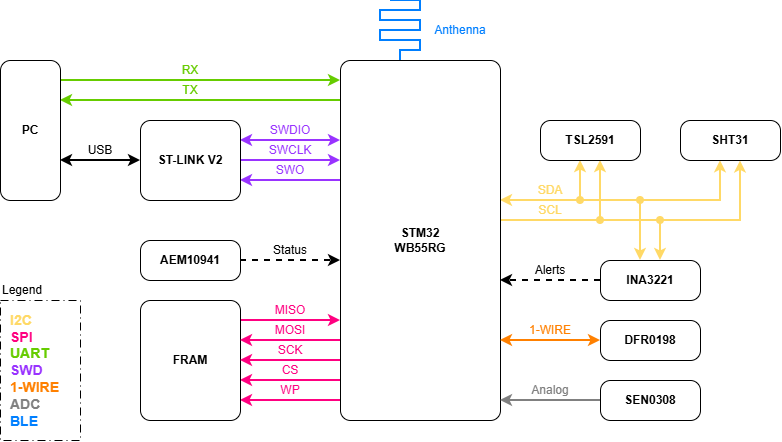

The diagram above was exported from draw.io. Its source (the exported page's mxGraphModel, read from the mxfile embedded in the PNG):
<mxGraphModel dx="1584" dy="872" grid="1" gridSize="20" guides="1" tooltips="1" connect="1" arrows="1" fold="1" page="1" pageScale="1" pageWidth="827" pageHeight="1169" math="0" shadow="0">
  <root>
    <mxCell id="0" />
    <mxCell id="1" parent="0" />
    <mxCell id="4o_-58VCn6E9MVvAELQh-40" edge="1" parent="1" source="4o_-58VCn6E9MVvAELQh-1" style="edgeStyle=orthogonalEdgeStyle;rounded=0;orthogonalLoop=1;jettySize=auto;html=1;entryX=0.6;entryY=1.01;entryDx=0;entryDy=0;entryPerimeter=0;strokeWidth=2;strokeColor=#FFD966;" target="4o_-58VCn6E9MVvAELQh-3">
      <mxGeometry relative="1" as="geometry">
        <Array as="points">
          <mxPoint x="940" y="300" />
        </Array>
      </mxGeometry>
    </mxCell>
    <mxCell id="4o_-58VCn6E9MVvAELQh-41" edge="1" parent="1" source="4o_-58VCn6E9MVvAELQh-1" style="edgeStyle=orthogonalEdgeStyle;rounded=0;orthogonalLoop=1;jettySize=auto;html=1;entryX=0.4;entryY=1.006;entryDx=0;entryDy=0;entryPerimeter=0;startArrow=classic;startFill=1;strokeWidth=2;strokeColor=#FFD966;" target="4o_-58VCn6E9MVvAELQh-3">
      <mxGeometry relative="1" as="geometry">
        <Array as="points">
          <mxPoint x="920" y="280" />
        </Array>
      </mxGeometry>
    </mxCell>
    <mxCell id="4o_-58VCn6E9MVvAELQh-1" parent="1" style="rounded=1;whiteSpace=wrap;html=1;absoluteArcSize=1;fontStyle=1" value="STM32&lt;div&gt;WB55RG&lt;/div&gt;" vertex="1">
      <mxGeometry height="360" width="160" x="540" y="140" as="geometry" />
    </mxCell>
    <mxCell id="4o_-58VCn6E9MVvAELQh-42" edge="1" parent="1" source="4o_-58VCn6E9MVvAELQh-2" style="edgeStyle=orthogonalEdgeStyle;rounded=0;orthogonalLoop=1;jettySize=auto;html=1;endArrow=oval;endFill=1;startArrow=classic;startFill=1;strokeWidth=2;strokeColor=#FFD966;">
      <mxGeometry relative="1" as="geometry">
        <Array as="points">
          <mxPoint x="780" y="280" />
        </Array>
        <mxPoint x="780" y="280" as="targetPoint" />
      </mxGeometry>
    </mxCell>
    <mxCell id="4o_-58VCn6E9MVvAELQh-43" edge="1" parent="1" source="4o_-58VCn6E9MVvAELQh-2" style="edgeStyle=orthogonalEdgeStyle;rounded=0;orthogonalLoop=1;jettySize=auto;html=1;endArrow=oval;endFill=1;startArrow=classic;startFill=1;strokeWidth=2;strokeColor=#FFD966;">
      <mxGeometry relative="1" as="geometry">
        <Array as="points">
          <mxPoint x="800" y="300" />
        </Array>
        <mxPoint x="800" y="300" as="targetPoint" />
      </mxGeometry>
    </mxCell>
    <mxCell id="4o_-58VCn6E9MVvAELQh-2" parent="1" style="rounded=1;whiteSpace=wrap;html=1;absoluteArcSize=1;fontStyle=1" value="TSL2591" vertex="1">
      <mxGeometry height="40" width="100" x="740" y="200" as="geometry" />
    </mxCell>
    <mxCell id="4o_-58VCn6E9MVvAELQh-3" parent="1" style="rounded=1;whiteSpace=wrap;html=1;absoluteArcSize=1;fontStyle=1" value="SHT31" vertex="1">
      <mxGeometry height="40" width="100" x="880" y="200" as="geometry" />
    </mxCell>
    <mxCell id="4o_-58VCn6E9MVvAELQh-44" edge="1" parent="1" source="4o_-58VCn6E9MVvAELQh-4" style="edgeStyle=orthogonalEdgeStyle;rounded=0;orthogonalLoop=1;jettySize=auto;html=1;startArrow=classic;startFill=1;endArrow=oval;endFill=1;strokeWidth=2;strokeColor=#FFD966;">
      <mxGeometry relative="1" as="geometry">
        <Array as="points">
          <mxPoint x="840" y="280" />
        </Array>
        <mxPoint x="840" y="280" as="targetPoint" />
      </mxGeometry>
    </mxCell>
    <mxCell id="4o_-58VCn6E9MVvAELQh-45" edge="1" parent="1" source="4o_-58VCn6E9MVvAELQh-4" style="edgeStyle=orthogonalEdgeStyle;rounded=0;orthogonalLoop=1;jettySize=auto;html=1;startArrow=classic;startFill=1;endArrow=oval;endFill=1;strokeWidth=2;strokeColor=#FFD966;">
      <mxGeometry relative="1" as="geometry">
        <Array as="points">
          <mxPoint x="860" y="320" />
          <mxPoint x="860" y="320" />
        </Array>
        <mxPoint x="860" y="300" as="targetPoint" />
      </mxGeometry>
    </mxCell>
    <mxCell id="4o_-58VCn6E9MVvAELQh-48" edge="1" parent="1" source="4o_-58VCn6E9MVvAELQh-4" style="edgeStyle=orthogonalEdgeStyle;rounded=0;orthogonalLoop=1;jettySize=auto;html=1;dashed=1;strokeWidth=2;" target="4o_-58VCn6E9MVvAELQh-1">
      <mxGeometry relative="1" as="geometry">
        <Array as="points">
          <mxPoint x="720" y="360" />
          <mxPoint x="720" y="360" />
        </Array>
      </mxGeometry>
    </mxCell>
    <mxCell id="4o_-58VCn6E9MVvAELQh-4" parent="1" style="rounded=1;whiteSpace=wrap;html=1;absoluteArcSize=1;fontStyle=1" value="INA3221" vertex="1">
      <mxGeometry height="40" width="100" x="800" y="340" as="geometry" />
    </mxCell>
    <mxCell id="4o_-58VCn6E9MVvAELQh-37" edge="1" parent="1" source="4o_-58VCn6E9MVvAELQh-5" style="edgeStyle=orthogonalEdgeStyle;rounded=0;orthogonalLoop=1;jettySize=auto;html=1;startArrow=classic;startFill=1;strokeWidth=2;strokeColor=#FF8000;fontColor=#FF8000;" target="4o_-58VCn6E9MVvAELQh-1">
      <mxGeometry relative="1" as="geometry">
        <Array as="points">
          <mxPoint x="720" y="420" />
          <mxPoint x="720" y="420" />
        </Array>
      </mxGeometry>
    </mxCell>
    <mxCell id="4o_-58VCn6E9MVvAELQh-5" parent="1" style="rounded=1;whiteSpace=wrap;html=1;absoluteArcSize=1;fontStyle=1" value="DFR0198" vertex="1">
      <mxGeometry height="40" width="100" x="800" y="400" as="geometry" />
    </mxCell>
    <mxCell id="4o_-58VCn6E9MVvAELQh-36" edge="1" parent="1" source="4o_-58VCn6E9MVvAELQh-6" style="edgeStyle=orthogonalEdgeStyle;rounded=0;orthogonalLoop=1;jettySize=auto;html=1;strokeWidth=2;strokeColor=#808080;" target="4o_-58VCn6E9MVvAELQh-1">
      <mxGeometry relative="1" as="geometry">
        <Array as="points">
          <mxPoint x="720" y="480" />
          <mxPoint x="720" y="480" />
        </Array>
      </mxGeometry>
    </mxCell>
    <mxCell id="4o_-58VCn6E9MVvAELQh-6" parent="1" style="rounded=1;whiteSpace=wrap;html=1;absoluteArcSize=1;fontStyle=1" value="SEN0308" vertex="1">
      <mxGeometry height="40" width="100" x="800" y="460" as="geometry" />
    </mxCell>
    <mxCell id="4o_-58VCn6E9MVvAELQh-50" edge="1" parent="1" source="4o_-58VCn6E9MVvAELQh-7" style="edgeStyle=orthogonalEdgeStyle;rounded=0;orthogonalLoop=1;jettySize=auto;html=1;dashed=1;strokeWidth=2;">
      <mxGeometry relative="1" as="geometry">
        <Array as="points">
          <mxPoint x="520" y="340" />
          <mxPoint x="520" y="340" />
        </Array>
        <mxPoint x="540" y="340.02857142857135" as="targetPoint" />
      </mxGeometry>
    </mxCell>
    <mxCell id="4o_-58VCn6E9MVvAELQh-7" parent="1" style="rounded=1;whiteSpace=wrap;html=1;absoluteArcSize=1;fontStyle=1" value="AEM10941" vertex="1">
      <mxGeometry height="40" width="100" x="340" y="320" as="geometry" />
    </mxCell>
    <mxCell id="4o_-58VCn6E9MVvAELQh-13" edge="1" parent="1" source="4o_-58VCn6E9MVvAELQh-8" style="edgeStyle=orthogonalEdgeStyle;rounded=0;orthogonalLoop=1;jettySize=auto;html=1;startArrow=classic;startFill=1;endArrow=none;endFill=0;fillColor=#ffcccc;strokeColor=#FF0080;strokeWidth=2;" target="4o_-58VCn6E9MVvAELQh-1">
      <mxGeometry relative="1" as="geometry">
        <Array as="points">
          <mxPoint x="500" y="460" />
          <mxPoint x="500" y="460" />
        </Array>
      </mxGeometry>
    </mxCell>
    <mxCell id="4o_-58VCn6E9MVvAELQh-14" edge="1" parent="1" source="4o_-58VCn6E9MVvAELQh-8" style="edgeStyle=orthogonalEdgeStyle;rounded=0;orthogonalLoop=1;jettySize=auto;html=1;startArrow=classic;startFill=1;endArrow=none;endFill=0;fillColor=#ffcccc;strokeColor=#FF0080;strokeWidth=2;" target="4o_-58VCn6E9MVvAELQh-1">
      <mxGeometry relative="1" as="geometry">
        <Array as="points">
          <mxPoint x="500" y="480" />
          <mxPoint x="500" y="480" />
        </Array>
      </mxGeometry>
    </mxCell>
    <mxCell id="4o_-58VCn6E9MVvAELQh-15" edge="1" parent="1" source="4o_-58VCn6E9MVvAELQh-8" style="edgeStyle=orthogonalEdgeStyle;rounded=0;orthogonalLoop=1;jettySize=auto;html=1;fillColor=#ffcccc;strokeColor=#FF0080;strokeWidth=2;" target="4o_-58VCn6E9MVvAELQh-1">
      <mxGeometry relative="1" as="geometry">
        <Array as="points">
          <mxPoint x="520" y="400" />
          <mxPoint x="520" y="400" />
        </Array>
      </mxGeometry>
    </mxCell>
    <mxCell id="4o_-58VCn6E9MVvAELQh-8" parent="1" style="rounded=1;whiteSpace=wrap;html=1;absoluteArcSize=1;fontStyle=1" value="FRAM" vertex="1">
      <mxGeometry height="120" width="100" x="340" y="380" as="geometry" />
    </mxCell>
    <mxCell id="4o_-58VCn6E9MVvAELQh-11" edge="1" parent="1" source="4o_-58VCn6E9MVvAELQh-8" style="edgeStyle=orthogonalEdgeStyle;rounded=0;orthogonalLoop=1;jettySize=auto;html=1;endArrow=none;endFill=0;startArrow=classic;startFill=1;fillColor=#ffcccc;strokeColor=#FF0080;strokeWidth=2;">
      <mxGeometry relative="1" as="geometry">
        <Array as="points">
          <mxPoint x="540" y="420" />
        </Array>
        <mxPoint x="540" y="420" as="targetPoint" />
      </mxGeometry>
    </mxCell>
    <mxCell id="4o_-58VCn6E9MVvAELQh-12" edge="1" parent="1" source="4o_-58VCn6E9MVvAELQh-8" style="edgeStyle=orthogonalEdgeStyle;rounded=0;orthogonalLoop=1;jettySize=auto;html=1;startArrow=classic;startFill=1;endArrow=none;endFill=0;fillColor=#ffcccc;strokeColor=#FF0080;strokeWidth=2;">
      <mxGeometry relative="1" as="geometry">
        <Array as="points">
          <mxPoint x="540" y="440" />
        </Array>
        <mxPoint x="540" y="440" as="targetPoint" />
      </mxGeometry>
    </mxCell>
    <mxCell id="4o_-58VCn6E9MVvAELQh-17" parent="1" style="text;html=1;whiteSpace=wrap;strokeColor=none;fillColor=none;align=center;verticalAlign=middle;rounded=0;fontColor=#FF0080;strokeWidth=2;" value="MISO" vertex="1">
      <mxGeometry height="20" width="60" x="460" y="380" as="geometry" />
    </mxCell>
    <mxCell id="4o_-58VCn6E9MVvAELQh-18" parent="1" style="text;html=1;whiteSpace=wrap;strokeColor=none;fillColor=none;align=center;verticalAlign=middle;rounded=0;fontColor=#FF0080;strokeWidth=2;" value="MOSI" vertex="1">
      <mxGeometry height="20" width="60" x="460" y="400" as="geometry" />
    </mxCell>
    <mxCell id="4o_-58VCn6E9MVvAELQh-20" parent="1" style="text;html=1;whiteSpace=wrap;strokeColor=none;fillColor=none;align=center;verticalAlign=middle;rounded=0;fontColor=#FF0080;strokeWidth=2;" value="SCK" vertex="1">
      <mxGeometry height="20" width="60" x="460" y="420" as="geometry" />
    </mxCell>
    <mxCell id="4o_-58VCn6E9MVvAELQh-21" parent="1" style="text;html=1;whiteSpace=wrap;strokeColor=none;fillColor=none;align=center;verticalAlign=middle;rounded=0;fontColor=#FF0080;strokeWidth=2;" value="CS" vertex="1">
      <mxGeometry height="20" width="60" x="460" y="440" as="geometry" />
    </mxCell>
    <mxCell id="4o_-58VCn6E9MVvAELQh-22" parent="1" style="text;html=1;whiteSpace=wrap;strokeColor=none;fillColor=none;align=center;verticalAlign=middle;rounded=0;fontColor=#FF0080;strokeWidth=2;" value="WP" vertex="1">
      <mxGeometry height="20" width="60" x="460" y="460" as="geometry" />
    </mxCell>
    <mxCell id="4o_-58VCn6E9MVvAELQh-38" parent="1" style="text;html=1;whiteSpace=wrap;align=center;verticalAlign=middle;rounded=0;strokeWidth=2;fontColor=#FF8000;" value="1-WIRE" vertex="1">
      <mxGeometry height="20" width="60" x="720" y="400" as="geometry" />
    </mxCell>
    <mxCell id="4o_-58VCn6E9MVvAELQh-39" parent="1" style="text;html=1;whiteSpace=wrap;align=center;verticalAlign=middle;rounded=0;strokeWidth=2;fontColor=#808080;" value="Analog" vertex="1">
      <mxGeometry height="20" width="60" x="720" y="460" as="geometry" />
    </mxCell>
    <mxCell id="4o_-58VCn6E9MVvAELQh-46" parent="1" style="text;html=1;whiteSpace=wrap;align=center;verticalAlign=middle;rounded=0;strokeWidth=2;fontColor=#FFD966;" value="SDA" vertex="1">
      <mxGeometry height="20" width="60" x="720" y="260" as="geometry" />
    </mxCell>
    <mxCell id="4o_-58VCn6E9MVvAELQh-47" parent="1" style="text;html=1;whiteSpace=wrap;align=center;verticalAlign=middle;rounded=0;strokeWidth=2;fontColor=#FFD966;" value="SCL" vertex="1">
      <mxGeometry height="20" width="60" x="720" y="280" as="geometry" />
    </mxCell>
    <mxCell id="4o_-58VCn6E9MVvAELQh-49" parent="1" style="text;html=1;whiteSpace=wrap;align=center;verticalAlign=middle;rounded=0;strokeWidth=2;" value="Alerts" vertex="1">
      <mxGeometry height="20" width="60" x="720" y="340" as="geometry" />
    </mxCell>
    <mxCell id="4o_-58VCn6E9MVvAELQh-51" parent="1" style="text;html=1;whiteSpace=wrap;align=center;verticalAlign=middle;rounded=0;strokeWidth=2;" value="Status" vertex="1">
      <mxGeometry height="20" width="60" x="460" y="320" as="geometry" />
    </mxCell>
    <mxCell id="4o_-58VCn6E9MVvAELQh-53" edge="1" parent="1" source="4o_-58VCn6E9MVvAELQh-52" style="edgeStyle=orthogonalEdgeStyle;rounded=0;orthogonalLoop=1;jettySize=auto;html=1;startArrow=classic;startFill=1;strokeWidth=2;strokeColor=#9933FF;" target="4o_-58VCn6E9MVvAELQh-1">
      <mxGeometry relative="1" as="geometry">
        <Array as="points">
          <mxPoint x="460" y="220" />
          <mxPoint x="460" y="220" />
        </Array>
      </mxGeometry>
    </mxCell>
    <mxCell id="4o_-58VCn6E9MVvAELQh-54" edge="1" parent="1" source="4o_-58VCn6E9MVvAELQh-52" style="edgeStyle=orthogonalEdgeStyle;rounded=0;orthogonalLoop=1;jettySize=auto;html=1;strokeWidth=2;strokeColor=#9933FF;" target="4o_-58VCn6E9MVvAELQh-1">
      <mxGeometry relative="1" as="geometry">
        <Array as="points">
          <mxPoint x="500" y="240" />
          <mxPoint x="500" y="240" />
        </Array>
      </mxGeometry>
    </mxCell>
    <mxCell id="4o_-58VCn6E9MVvAELQh-55" edge="1" parent="1" source="4o_-58VCn6E9MVvAELQh-52" style="edgeStyle=orthogonalEdgeStyle;rounded=0;orthogonalLoop=1;jettySize=auto;html=1;startArrow=classic;startFill=1;endArrow=none;endFill=0;strokeWidth=2;strokeColor=#9933FF;" target="4o_-58VCn6E9MVvAELQh-1">
      <mxGeometry relative="1" as="geometry">
        <Array as="points">
          <mxPoint x="520" y="260" />
          <mxPoint x="520" y="260" />
        </Array>
      </mxGeometry>
    </mxCell>
    <mxCell id="4o_-58VCn6E9MVvAELQh-59" edge="1" parent="1" source="4o_-58VCn6E9MVvAELQh-52" style="edgeStyle=orthogonalEdgeStyle;rounded=0;orthogonalLoop=1;jettySize=auto;html=1;strokeWidth=2;startArrow=classic;startFill=1;" target="4o_-58VCn6E9MVvAELQh-56">
      <mxGeometry relative="1" as="geometry">
        <Array as="points">
          <mxPoint x="280" y="240" />
          <mxPoint x="280" y="240" />
        </Array>
      </mxGeometry>
    </mxCell>
    <mxCell id="4o_-58VCn6E9MVvAELQh-52" parent="1" style="rounded=1;whiteSpace=wrap;html=1;absoluteArcSize=1;fontStyle=1" value="ST-LINK V2" vertex="1">
      <mxGeometry height="80" width="100" x="340" y="200" as="geometry" />
    </mxCell>
    <mxCell id="4o_-58VCn6E9MVvAELQh-57" edge="1" parent="1" source="4o_-58VCn6E9MVvAELQh-56" style="edgeStyle=orthogonalEdgeStyle;rounded=0;orthogonalLoop=1;jettySize=auto;html=1;strokeWidth=2;startArrow=classic;startFill=1;endArrow=none;endFill=0;strokeColor=#66CC00;" target="4o_-58VCn6E9MVvAELQh-1">
      <mxGeometry relative="1" as="geometry">
        <Array as="points">
          <mxPoint x="320" y="180" />
          <mxPoint x="320" y="180" />
        </Array>
      </mxGeometry>
    </mxCell>
    <mxCell id="4o_-58VCn6E9MVvAELQh-58" edge="1" parent="1" source="4o_-58VCn6E9MVvAELQh-56" style="edgeStyle=orthogonalEdgeStyle;rounded=0;orthogonalLoop=1;jettySize=auto;html=1;strokeWidth=2;strokeColor=#66CC00;" target="4o_-58VCn6E9MVvAELQh-1">
      <mxGeometry relative="1" as="geometry">
        <Array as="points">
          <mxPoint x="320" y="160" />
          <mxPoint x="320" y="160" />
        </Array>
      </mxGeometry>
    </mxCell>
    <mxCell id="4o_-58VCn6E9MVvAELQh-56" parent="1" style="rounded=1;whiteSpace=wrap;html=1;absoluteArcSize=1;fontStyle=1" value="PC" vertex="1">
      <mxGeometry height="140" width="60" x="200" y="140" as="geometry" />
    </mxCell>
    <mxCell id="4o_-58VCn6E9MVvAELQh-60" parent="1" style="text;html=1;whiteSpace=wrap;align=center;verticalAlign=middle;rounded=0;strokeWidth=2;fontColor=#9933FF;" value="SWDIO" vertex="1">
      <mxGeometry height="20" width="60" x="460" y="200" as="geometry" />
    </mxCell>
    <mxCell id="4o_-58VCn6E9MVvAELQh-61" parent="1" style="text;html=1;whiteSpace=wrap;align=center;verticalAlign=middle;rounded=0;strokeWidth=2;fontColor=#9933FF;" value="SWCLK" vertex="1">
      <mxGeometry height="20" width="60" x="460" y="220" as="geometry" />
    </mxCell>
    <mxCell id="4o_-58VCn6E9MVvAELQh-62" parent="1" style="text;html=1;whiteSpace=wrap;align=center;verticalAlign=middle;rounded=0;strokeWidth=2;fontColor=#9933FF;" value="SWO" vertex="1">
      <mxGeometry height="20" width="60" x="460" y="240" as="geometry" />
    </mxCell>
    <mxCell id="4o_-58VCn6E9MVvAELQh-63" parent="1" style="text;html=1;whiteSpace=wrap;align=center;verticalAlign=middle;rounded=0;strokeWidth=2;fontColor=#66CC00;" value="RX" vertex="1">
      <mxGeometry height="20" width="60" x="360" y="140" as="geometry" />
    </mxCell>
    <mxCell id="4o_-58VCn6E9MVvAELQh-64" parent="1" style="text;html=1;whiteSpace=wrap;align=center;verticalAlign=middle;rounded=0;strokeWidth=2;fontColor=#66CC00;" value="TX" vertex="1">
      <mxGeometry height="20" width="60" x="360" y="160" as="geometry" />
    </mxCell>
    <mxCell id="4o_-58VCn6E9MVvAELQh-65" parent="1" style="text;html=1;whiteSpace=wrap;align=center;verticalAlign=middle;rounded=0;strokeWidth=2;" value="USB" vertex="1">
      <mxGeometry height="20" width="40" x="280" y="220" as="geometry" />
    </mxCell>
    <mxCell id="4o_-58VCn6E9MVvAELQh-72" parent="1" style="rounded=0;whiteSpace=wrap;html=1;align=left;labelPosition=center;verticalLabelPosition=middle;verticalAlign=middle;spacing=10;fontSize=14;fontColor=#FF8000;dashed=1;dashPattern=8 4 1 4;" value="&lt;b&gt;&lt;font style=&quot;color: rgb(255, 217, 102);&quot;&gt;I2C&lt;/font&gt;&lt;/b&gt;&lt;div&gt;&lt;b&gt;&lt;font style=&quot;color: rgb(255, 0, 128);&quot;&gt;SPI&lt;/font&gt;&lt;/b&gt;&lt;/div&gt;&lt;div&gt;&lt;b&gt;&lt;font style=&quot;color: rgb(102, 204, 0);&quot;&gt;UART&lt;/font&gt;&lt;/b&gt;&lt;/div&gt;&lt;div&gt;&lt;b&gt;&lt;font style=&quot;color: rgb(153, 51, 255);&quot;&gt;SWD&lt;/font&gt;&lt;/b&gt;&lt;/div&gt;&lt;div&gt;&lt;b&gt;&lt;font style=&quot;color: rgb(255, 128, 0);&quot;&gt;1-WIRE&lt;/font&gt;&lt;/b&gt;&lt;/div&gt;&lt;div&gt;&lt;b&gt;&lt;font style=&quot;color: rgb(128, 128, 128);&quot;&gt;ADC&lt;/font&gt;&lt;/b&gt;&lt;/div&gt;&lt;div&gt;&lt;b&gt;&lt;font style=&quot;color: rgb(0, 127, 255);&quot;&gt;BLE&lt;/font&gt;&lt;/b&gt;&lt;/div&gt;" vertex="1">
      <mxGeometry height="140" width="80" x="200" y="380" as="geometry" />
    </mxCell>
    <mxCell id="4o_-58VCn6E9MVvAELQh-73" parent="1" style="text;html=1;whiteSpace=wrap;align=left;verticalAlign=middle;rounded=0;strokeWidth=2;" value="Legend" vertex="1">
      <mxGeometry height="20" width="60" x="200" y="360" as="geometry" />
    </mxCell>
    <mxCell id="4o_-58VCn6E9MVvAELQh-79" edge="1" parent="1" style="endArrow=none;html=1;rounded=0;entryX=0.5;entryY=0;entryDx=0;entryDy=0;strokeWidth=2;strokeColor=#007FFF;" value="">
      <mxGeometry height="50" relative="1" width="50" as="geometry">
        <Array as="points">
          <mxPoint x="620" y="80" />
          <mxPoint x="620" y="90" />
          <mxPoint x="580" y="90" />
          <mxPoint x="580" y="100" />
          <mxPoint x="620" y="100" />
          <mxPoint x="620" y="110" />
          <mxPoint x="580" y="110" />
          <mxPoint x="580" y="120" />
          <mxPoint x="620" y="120" />
          <mxPoint x="620" y="130" />
          <mxPoint x="600" y="130" />
        </Array>
        <mxPoint x="590" y="80" as="sourcePoint" />
        <mxPoint x="600" y="140" as="targetPoint" />
      </mxGeometry>
    </mxCell>
    <mxCell id="4o_-58VCn6E9MVvAELQh-80" parent="1" style="text;html=1;whiteSpace=wrap;align=center;verticalAlign=middle;rounded=0;strokeWidth=2;fontColor=#007FFF;" value="Anthenna" vertex="1">
      <mxGeometry height="20" width="80" x="620" y="100" as="geometry" />
    </mxCell>
  </root>
</mxGraphModel>